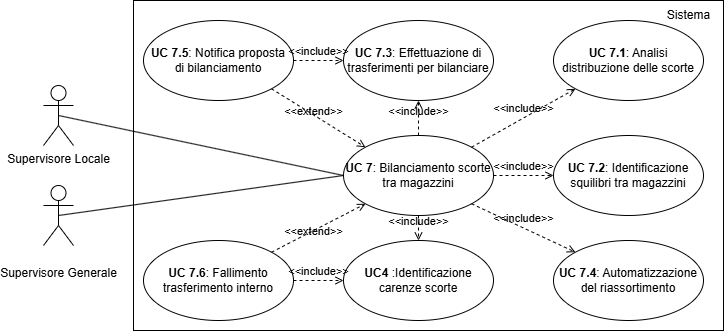

The diagram above was exported from draw.io. Its source (the exported page's mxGraphModel, read from the mxfile embedded in the PNG):
<mxGraphModel dx="1240" dy="540" grid="1" gridSize="10" guides="1" tooltips="1" connect="1" arrows="1" fold="1" page="1" pageScale="1" pageWidth="827" pageHeight="1169" math="0" shadow="0">
  <root>
    <mxCell id="0" />
    <mxCell id="1" parent="0" />
    <mxCell id="oSFr1A3x9K19JfRNHRjn-1" value="&lt;div&gt;&lt;br&gt;&lt;/div&gt;&lt;div&gt;Supervisore Generale&lt;/div&gt;&lt;div&gt;&lt;br&gt;&lt;/div&gt;" style="shape=umlActor;verticalLabelPosition=bottom;verticalAlign=top;html=1;outlineConnect=0;" parent="1" vertex="1">
      <mxGeometry x="90" y="415" width="30" height="60" as="geometry" />
    </mxCell>
    <mxCell id="oSFr1A3x9K19JfRNHRjn-2" value="" style="rounded=0;whiteSpace=wrap;html=1;" parent="1" vertex="1">
      <mxGeometry x="180" y="230" width="590" height="330" as="geometry" />
    </mxCell>
    <mxCell id="oSFr1A3x9K19JfRNHRjn-3" value="&lt;b&gt;UC 7&lt;/b&gt;: Bilanciamento scorte tra magazzini" style="ellipse;whiteSpace=wrap;html=1;" parent="1" vertex="1">
      <mxGeometry x="390" y="365" width="150" height="80" as="geometry" />
    </mxCell>
    <mxCell id="oSFr1A3x9K19JfRNHRjn-5" value="Sistema" style="text;html=1;align=center;verticalAlign=middle;resizable=0;points=[];autosize=1;strokeColor=none;fillColor=none;" parent="1" vertex="1">
      <mxGeometry x="700" y="230" width="70" height="30" as="geometry" />
    </mxCell>
    <mxCell id="oSFr1A3x9K19JfRNHRjn-6" value="" style="endArrow=none;html=1;rounded=0;entryX=0;entryY=0.5;entryDx=0;entryDy=0;exitX=0.5;exitY=0.5;exitDx=0;exitDy=0;exitPerimeter=0;" parent="1" source="oSFr1A3x9K19JfRNHRjn-1" target="oSFr1A3x9K19JfRNHRjn-3" edge="1">
      <mxGeometry width="50" height="50" relative="1" as="geometry">
        <mxPoint x="184" y="370" as="sourcePoint" />
        <mxPoint x="404" y="400" as="targetPoint" />
      </mxGeometry>
    </mxCell>
    <mxCell id="oSFr1A3x9K19JfRNHRjn-33" value="&amp;lt;&amp;lt;include&amp;gt;&amp;gt;" style="html=1;verticalAlign=bottom;labelBackgroundColor=none;endArrow=open;endFill=0;dashed=1;rounded=0;exitX=0.5;exitY=1;exitDx=0;exitDy=0;entryX=0.5;entryY=0;entryDx=0;entryDy=0;" parent="1" source="oSFr1A3x9K19JfRNHRjn-3" target="Nz3vR0Y-3_hDgu5MlAsc-7" edge="1">
      <mxGeometry x="0.2" width="160" relative="1" as="geometry">
        <mxPoint x="429" y="510" as="sourcePoint" />
        <mxPoint x="480" y="590" as="targetPoint" />
        <mxPoint as="offset" />
      </mxGeometry>
    </mxCell>
    <mxCell id="oSFr1A3x9K19JfRNHRjn-34" value="&amp;lt;&amp;lt;include&amp;gt;&amp;gt;" style="html=1;verticalAlign=bottom;labelBackgroundColor=none;endArrow=open;endFill=0;dashed=1;rounded=0;exitX=0.5;exitY=0;exitDx=0;exitDy=0;entryX=0.5;entryY=1;entryDx=0;entryDy=0;" parent="1" source="oSFr1A3x9K19JfRNHRjn-3" target="oSFr1A3x9K19JfRNHRjn-47" edge="1">
      <mxGeometry x="-0.1429" width="160" relative="1" as="geometry">
        <mxPoint x="429" y="310" as="sourcePoint" />
        <mxPoint x="439" y="460" as="targetPoint" />
        <mxPoint as="offset" />
      </mxGeometry>
    </mxCell>
    <mxCell id="oSFr1A3x9K19JfRNHRjn-41" value="&lt;div&gt;Supervisore Locale&lt;/div&gt;&lt;div&gt;&lt;br&gt;&lt;/div&gt;&lt;div&gt;&lt;br&gt;&lt;/div&gt;" style="shape=umlActor;verticalLabelPosition=bottom;verticalAlign=top;html=1;outlineConnect=0;" parent="1" vertex="1">
      <mxGeometry x="90" y="315" width="30" height="60" as="geometry" />
    </mxCell>
    <mxCell id="oSFr1A3x9K19JfRNHRjn-42" value="" style="endArrow=none;html=1;rounded=0;entryX=0;entryY=0.5;entryDx=0;entryDy=0;exitX=0.5;exitY=0.5;exitDx=0;exitDy=0;exitPerimeter=0;" parent="1" source="oSFr1A3x9K19JfRNHRjn-41" target="oSFr1A3x9K19JfRNHRjn-3" edge="1">
      <mxGeometry width="50" height="50" relative="1" as="geometry">
        <mxPoint x="55" y="490" as="sourcePoint" />
        <mxPoint x="386" y="448" as="targetPoint" />
      </mxGeometry>
    </mxCell>
    <mxCell id="oSFr1A3x9K19JfRNHRjn-45" value="&amp;lt;&amp;lt;include&amp;gt;&amp;gt;" style="html=1;verticalAlign=bottom;labelBackgroundColor=none;endArrow=open;endFill=0;dashed=1;rounded=0;exitX=1;exitY=0;exitDx=0;exitDy=0;entryX=0;entryY=1;entryDx=0;entryDy=0;" parent="1" source="oSFr1A3x9K19JfRNHRjn-3" target="Nz3vR0Y-3_hDgu5MlAsc-1" edge="1">
      <mxGeometry width="160" relative="1" as="geometry">
        <mxPoint x="601.9669914110088" y="278.284271247462" as="sourcePoint" />
        <mxPoint x="439" y="380" as="targetPoint" />
      </mxGeometry>
    </mxCell>
    <mxCell id="oSFr1A3x9K19JfRNHRjn-46" value="&amp;lt;&amp;lt;include&amp;gt;&amp;gt;" style="html=1;verticalAlign=bottom;labelBackgroundColor=none;endArrow=open;endFill=0;dashed=1;rounded=0;exitX=1;exitY=0.5;exitDx=0;exitDy=0;entryX=0;entryY=0.5;entryDx=0;entryDy=0;" parent="1" source="oSFr1A3x9K19JfRNHRjn-3" target="Nz3vR0Y-3_hDgu5MlAsc-2" edge="1">
      <mxGeometry width="160" relative="1" as="geometry">
        <mxPoint x="580" y="410" as="sourcePoint" />
        <mxPoint x="570" y="470" as="targetPoint" />
      </mxGeometry>
    </mxCell>
    <mxCell id="oSFr1A3x9K19JfRNHRjn-47" value="&lt;b&gt;UC 7.3&lt;/b&gt;: Effettuazione di trasferimenti per bilanciare" style="ellipse;whiteSpace=wrap;html=1;" parent="1" vertex="1">
      <mxGeometry x="390" y="250" width="150" height="80" as="geometry" />
    </mxCell>
    <mxCell id="oSFr1A3x9K19JfRNHRjn-49" value="&lt;b&gt;UC 7.4&lt;/b&gt;: Automatizzazione del riassortimento" style="ellipse;whiteSpace=wrap;html=1;" parent="1" vertex="1">
      <mxGeometry x="600" y="470" width="150" height="80" as="geometry" />
    </mxCell>
    <mxCell id="oSFr1A3x9K19JfRNHRjn-50" value="&amp;lt;&amp;lt;include&amp;gt;&amp;gt;" style="html=1;verticalAlign=bottom;labelBackgroundColor=none;endArrow=open;endFill=0;dashed=1;rounded=0;exitX=1;exitY=1;exitDx=0;exitDy=0;entryX=0;entryY=0;entryDx=0;entryDy=0;" parent="1" source="oSFr1A3x9K19JfRNHRjn-3" target="oSFr1A3x9K19JfRNHRjn-49" edge="1">
      <mxGeometry width="160" relative="1" as="geometry">
        <mxPoint x="590" y="420" as="sourcePoint" />
        <mxPoint x="514" y="420" as="targetPoint" />
      </mxGeometry>
    </mxCell>
    <mxCell id="Nz3vR0Y-3_hDgu5MlAsc-1" value="&lt;b&gt;UC 7.1&lt;/b&gt;: Analisi distribuzione delle scorte" style="ellipse;whiteSpace=wrap;html=1;" parent="1" vertex="1">
      <mxGeometry x="600" y="250" width="150" height="80" as="geometry" />
    </mxCell>
    <mxCell id="Nz3vR0Y-3_hDgu5MlAsc-2" value="&lt;b&gt;UC 7.2&lt;/b&gt;: Identificazione squilibri tra magazzini" style="ellipse;whiteSpace=wrap;html=1;" parent="1" vertex="1">
      <mxGeometry x="600" y="365" width="150" height="80" as="geometry" />
    </mxCell>
    <mxCell id="Nz3vR0Y-3_hDgu5MlAsc-4" value="&amp;lt;&amp;lt;extend&amp;gt;&amp;gt;" style="html=1;verticalAlign=bottom;labelBackgroundColor=none;endArrow=open;endFill=0;dashed=1;rounded=0;exitX=1;exitY=1;exitDx=0;exitDy=0;entryX=0;entryY=0;entryDx=0;entryDy=0;" parent="1" source="Nz3vR0Y-3_hDgu5MlAsc-5" target="oSFr1A3x9K19JfRNHRjn-3" edge="1">
      <mxGeometry x="-0.0529" y="-5" width="160" relative="1" as="geometry">
        <mxPoint x="290" y="480" as="sourcePoint" />
        <mxPoint x="450" y="480" as="targetPoint" />
        <mxPoint as="offset" />
      </mxGeometry>
    </mxCell>
    <mxCell id="Nz3vR0Y-3_hDgu5MlAsc-5" value="&lt;b&gt;UC 7.5&lt;/b&gt;: Notifica proposta&lt;div&gt;di bilanciamento&lt;/div&gt;" style="ellipse;whiteSpace=wrap;html=1;" parent="1" vertex="1">
      <mxGeometry x="190" y="250" width="150" height="80" as="geometry" />
    </mxCell>
    <mxCell id="Nz3vR0Y-3_hDgu5MlAsc-6" value="&amp;lt;&amp;lt;include&amp;gt;&amp;gt;" style="html=1;verticalAlign=bottom;labelBackgroundColor=none;endArrow=open;endFill=0;dashed=1;rounded=0;entryX=0;entryY=0.5;entryDx=0;entryDy=0;exitX=1;exitY=0.5;exitDx=0;exitDy=0;" parent="1" source="Nz3vR0Y-3_hDgu5MlAsc-5" target="oSFr1A3x9K19JfRNHRjn-47" edge="1">
      <mxGeometry width="160" relative="1" as="geometry">
        <mxPoint x="439" y="320" as="sourcePoint" />
        <mxPoint x="439" y="380" as="targetPoint" />
      </mxGeometry>
    </mxCell>
    <mxCell id="Nz3vR0Y-3_hDgu5MlAsc-7" value="&lt;b&gt;UC4&lt;/b&gt; :Identificazione carenze scorte" style="ellipse;whiteSpace=wrap;html=1;" parent="1" vertex="1">
      <mxGeometry x="390" y="470" width="150" height="80" as="geometry" />
    </mxCell>
    <mxCell id="Nz3vR0Y-3_hDgu5MlAsc-8" value="&lt;b&gt;UC 7.6&lt;/b&gt;: Fallimento trasferimento interno" style="ellipse;whiteSpace=wrap;html=1;" parent="1" vertex="1">
      <mxGeometry x="190" y="470" width="150" height="80" as="geometry" />
    </mxCell>
    <mxCell id="Nz3vR0Y-3_hDgu5MlAsc-9" value="&amp;lt;&amp;lt;extend&amp;gt;&amp;gt;" style="html=1;verticalAlign=bottom;labelBackgroundColor=none;endArrow=open;endFill=0;dashed=1;rounded=0;exitX=1;exitY=0;exitDx=0;exitDy=0;entryX=0;entryY=1;entryDx=0;entryDy=0;" parent="1" source="Nz3vR0Y-3_hDgu5MlAsc-8" target="oSFr1A3x9K19JfRNHRjn-3" edge="1">
      <mxGeometry x="-0.1917" y="-9" width="160" relative="1" as="geometry">
        <mxPoint x="278" y="308" as="sourcePoint" />
        <mxPoint x="386" y="392" as="targetPoint" />
        <mxPoint as="offset" />
      </mxGeometry>
    </mxCell>
    <mxCell id="Nz3vR0Y-3_hDgu5MlAsc-10" value="&amp;lt;&amp;lt;include&amp;gt;&amp;gt;" style="html=1;verticalAlign=bottom;labelBackgroundColor=none;endArrow=open;endFill=0;dashed=1;rounded=0;exitX=1;exitY=0.5;exitDx=0;exitDy=0;entryX=0;entryY=0.5;entryDx=0;entryDy=0;" parent="1" source="Nz3vR0Y-3_hDgu5MlAsc-8" target="Nz3vR0Y-3_hDgu5MlAsc-7" edge="1">
      <mxGeometry width="160" relative="1" as="geometry">
        <mxPoint x="384" y="280" as="sourcePoint" />
        <mxPoint x="300" y="280" as="targetPoint" />
      </mxGeometry>
    </mxCell>
  </root>
</mxGraphModel>